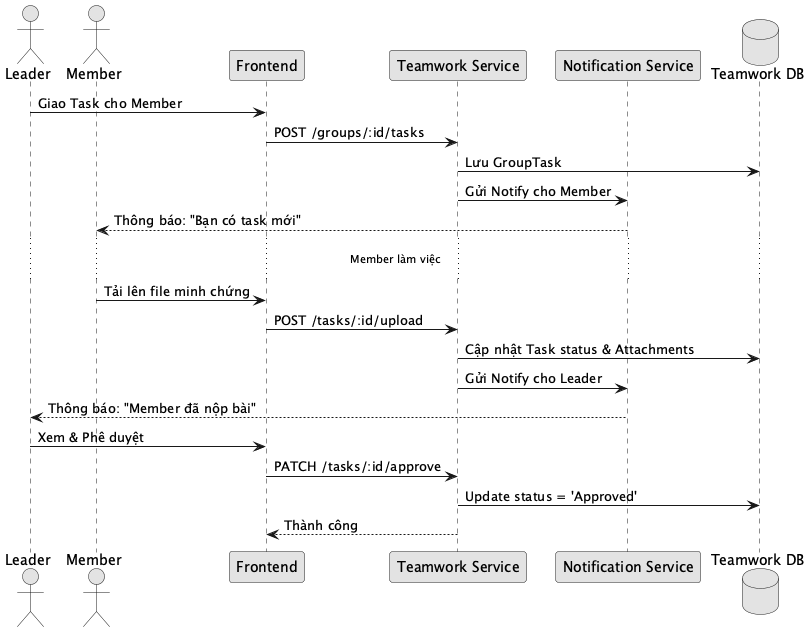

The diagram above was rendered by PlantUML. Its source (embedded in the PNG):
@startuml
skinparam monochrome true
actor "Leader" as Leader
actor "Member" as Member
participant "Frontend" as FE
participant "Teamwork Service" as TS
participant "Notification Service" as NS
database "Teamwork DB" as DB

Leader -> FE : Giao Task cho Member
FE -> TS : POST /groups/:id/tasks
TS -> DB : Lưu GroupTask
TS -> NS : Gửi Notify cho Member
NS --> Member : Thông báo: "Bạn có task mới"

... Member làm việc ...

Member -> FE : Tải lên file minh chứng
FE -> TS : POST /tasks/:id/upload
TS -> DB : Cập nhật Task status & Attachments
TS -> NS : Gửi Notify cho Leader
NS --> Leader : Thông báo: "Member đã nộp bài"

Leader -> FE : Xem & Phê duyệt
FE -> TS : PATCH /tasks/:id/approve
TS -> DB : Update status = 'Approved'
TS --> FE : Thành công
@enduml